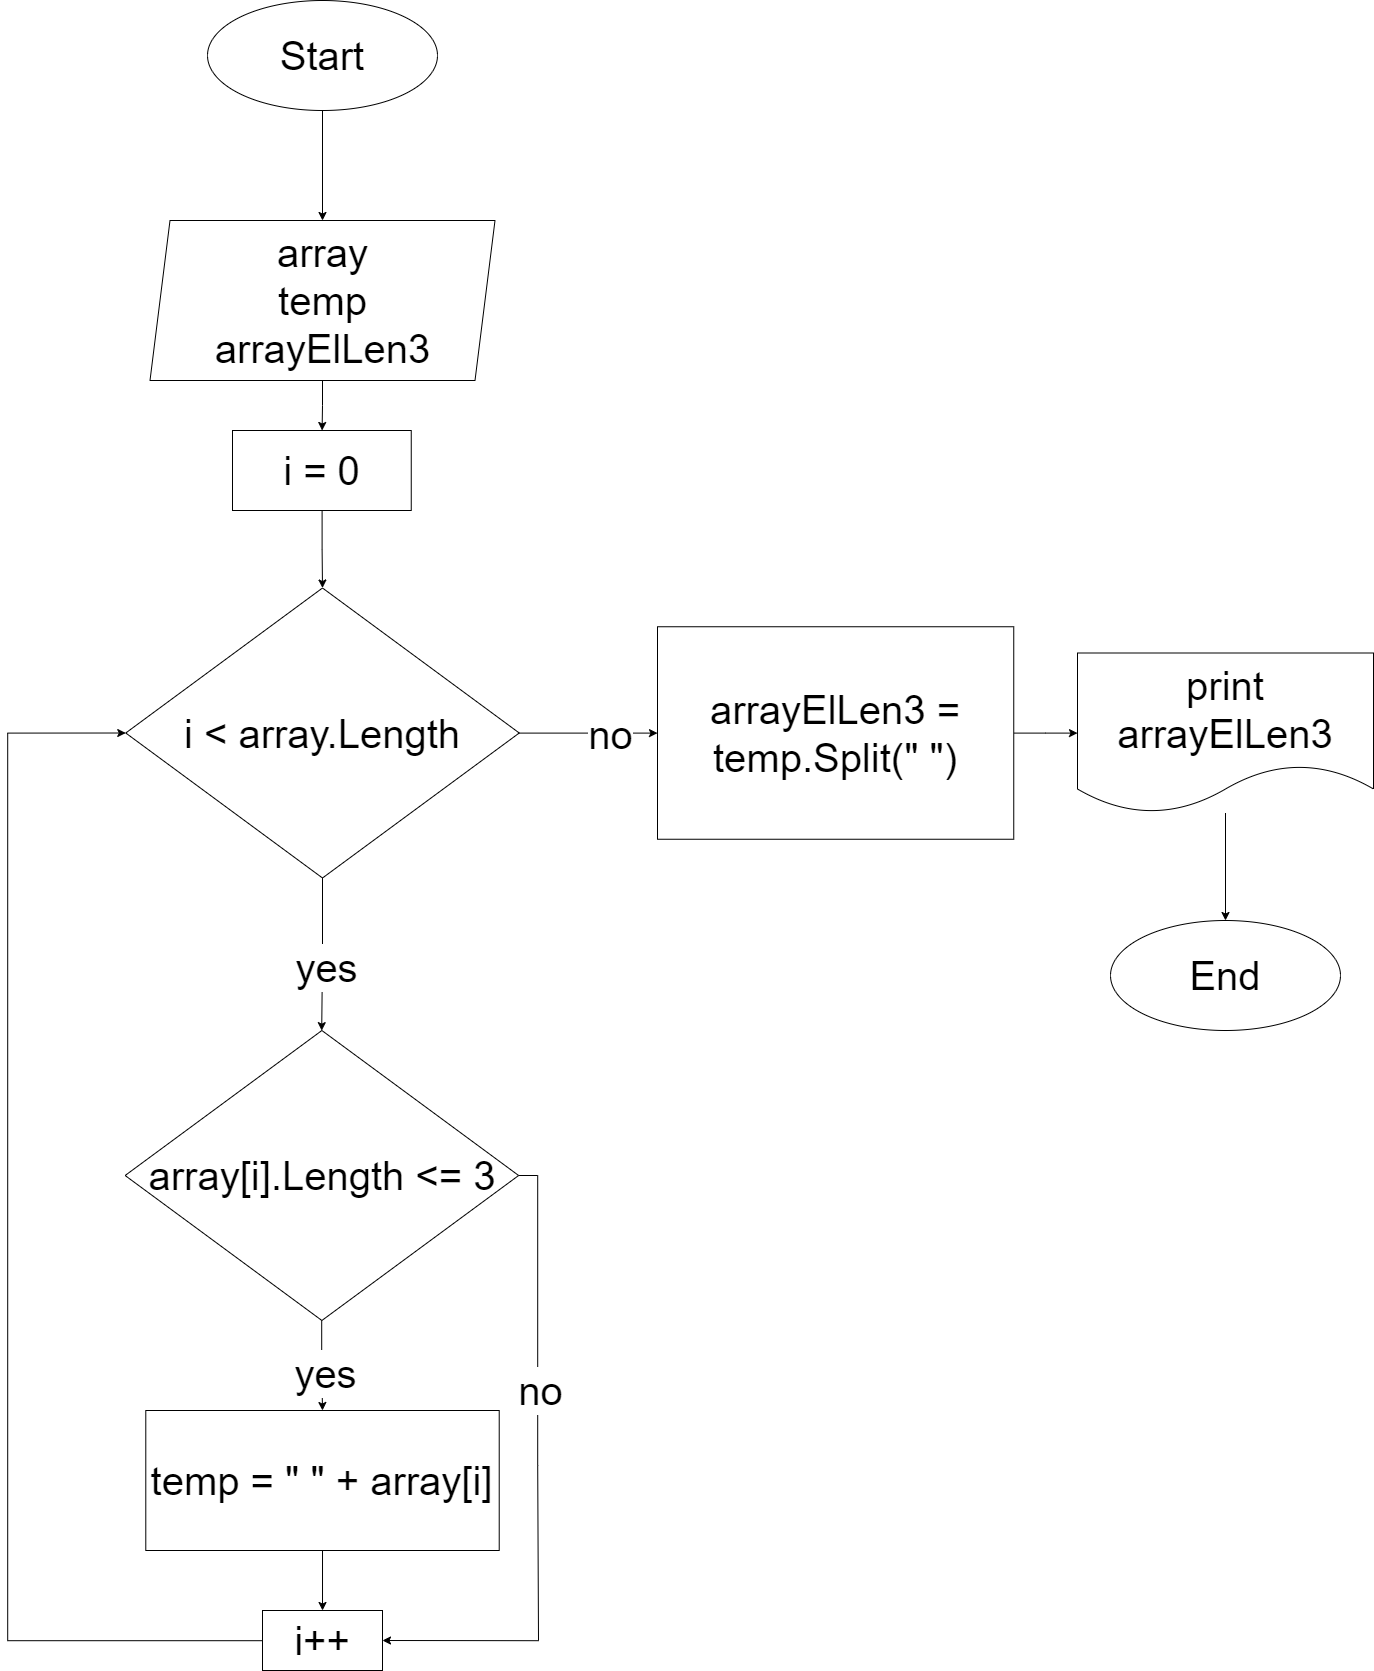

The diagram above was exported from draw.io. Its source (the exported page's mxGraphModel, read from the mxfile embedded in the PNG):
<mxGraphModel dx="4979" dy="3357" grid="1" gridSize="10" guides="1" tooltips="1" connect="1" arrows="1" fold="1" page="1" pageScale="1" pageWidth="827" pageHeight="1169" math="0" shadow="0">
  <root>
    <mxCell id="0" />
    <mxCell id="1" parent="0" />
    <mxCell id="2" style="edgeStyle=orthogonalEdgeStyle;rounded=0;orthogonalLoop=1;jettySize=auto;html=1;" edge="1" source="3" target="5" parent="1">
      <mxGeometry relative="1" as="geometry" />
    </mxCell>
    <mxCell id="3" value="Start" style="ellipse;whiteSpace=wrap;html=1;fontSize=40;" vertex="1" parent="1">
      <mxGeometry x="2550" y="6400" width="230" height="110" as="geometry" />
    </mxCell>
    <mxCell id="4" style="edgeStyle=orthogonalEdgeStyle;rounded=0;orthogonalLoop=1;jettySize=auto;html=1;" edge="1" source="5" target="7" parent="1">
      <mxGeometry relative="1" as="geometry" />
    </mxCell>
    <mxCell id="5" value="array&lt;br&gt;temp&lt;br&gt;arrayElLen3" style="shape=parallelogram;perimeter=parallelogramPerimeter;whiteSpace=wrap;html=1;fixedSize=1;fontSize=40;" vertex="1" parent="1">
      <mxGeometry x="2492.5" y="6620" width="345" height="160" as="geometry" />
    </mxCell>
    <mxCell id="6" style="edgeStyle=orthogonalEdgeStyle;rounded=0;orthogonalLoop=1;jettySize=auto;html=1;" edge="1" source="7" target="12" parent="1">
      <mxGeometry relative="1" as="geometry" />
    </mxCell>
    <mxCell id="7" value="i = 0" style="rounded=0;whiteSpace=wrap;html=1;fontSize=40;" vertex="1" parent="1">
      <mxGeometry x="2575" y="6830" width="178.75" height="80" as="geometry" />
    </mxCell>
    <mxCell id="8" style="edgeStyle=orthogonalEdgeStyle;rounded=0;orthogonalLoop=1;jettySize=auto;html=1;" edge="1" source="12" target="17" parent="1">
      <mxGeometry relative="1" as="geometry" />
    </mxCell>
    <mxCell id="9" value="&lt;font style=&quot;font-size: 40px;&quot;&gt;&lt;font style=&quot;font-size: 40px;&quot;&gt;y&lt;/font&gt;&lt;font style=&quot;font-size: 40px;&quot;&gt;es&lt;/font&gt;&lt;/font&gt;" style="edgeLabel;html=1;align=center;verticalAlign=middle;resizable=0;points=[];" vertex="1" connectable="0" parent="8">
      <mxGeometry x="0.1301" y="3" relative="1" as="geometry">
        <mxPoint as="offset" />
      </mxGeometry>
    </mxCell>
    <mxCell id="10" style="edgeStyle=orthogonalEdgeStyle;rounded=0;orthogonalLoop=1;jettySize=auto;html=1;fontSize=40;" edge="1" source="12" target="23" parent="1">
      <mxGeometry relative="1" as="geometry" />
    </mxCell>
    <mxCell id="11" value="no" style="edgeLabel;html=1;align=center;verticalAlign=middle;resizable=0;points=[];fontSize=40;" vertex="1" connectable="0" parent="10">
      <mxGeometry x="0.2817" y="1" relative="1" as="geometry">
        <mxPoint x="1" as="offset" />
      </mxGeometry>
    </mxCell>
    <mxCell id="12" value="i &amp;lt; array.Length" style="rhombus;whiteSpace=wrap;html=1;fontSize=40;" vertex="1" parent="1">
      <mxGeometry x="2468.25" y="6987.5" width="393.5" height="290" as="geometry" />
    </mxCell>
    <mxCell id="13" style="edgeStyle=orthogonalEdgeStyle;rounded=0;orthogonalLoop=1;jettySize=auto;html=1;fontSize=40;" edge="1" source="17" target="21" parent="1">
      <mxGeometry relative="1" as="geometry">
        <mxPoint x="2665" y="7830" as="targetPoint" />
      </mxGeometry>
    </mxCell>
    <mxCell id="14" value="yes" style="edgeLabel;html=1;align=center;verticalAlign=middle;resizable=0;points=[];fontSize=40;" vertex="1" connectable="0" parent="13">
      <mxGeometry x="0.1819" y="1" relative="1" as="geometry">
        <mxPoint as="offset" />
      </mxGeometry>
    </mxCell>
    <mxCell id="15" style="edgeStyle=orthogonalEdgeStyle;rounded=0;orthogonalLoop=1;jettySize=auto;html=1;entryX=1;entryY=0.5;entryDx=0;entryDy=0;fontSize=40;" edge="1" source="17" target="20" parent="1">
      <mxGeometry relative="1" as="geometry">
        <Array as="points">
          <mxPoint x="2880" y="7575" />
          <mxPoint x="2880" y="7865" />
          <mxPoint x="2881" y="8040" />
        </Array>
      </mxGeometry>
    </mxCell>
    <mxCell id="16" value="no" style="edgeLabel;html=1;align=center;verticalAlign=middle;resizable=0;points=[];fontSize=40;" vertex="1" connectable="0" parent="15">
      <mxGeometry x="-0.2753" y="1" relative="1" as="geometry">
        <mxPoint as="offset" />
      </mxGeometry>
    </mxCell>
    <mxCell id="17" value="array[i].Length &amp;lt;= 3" style="rhombus;whiteSpace=wrap;html=1;fontSize=40;" vertex="1" parent="1">
      <mxGeometry x="2467.63" y="7430" width="393.5" height="290" as="geometry" />
    </mxCell>
    <mxCell id="18" style="edgeStyle=orthogonalEdgeStyle;rounded=0;orthogonalLoop=1;jettySize=auto;html=1;fontSize=40;" edge="1" source="21" target="20" parent="1">
      <mxGeometry relative="1" as="geometry">
        <mxPoint x="2665.000000000001" y="7950" as="sourcePoint" />
      </mxGeometry>
    </mxCell>
    <mxCell id="19" style="edgeStyle=orthogonalEdgeStyle;rounded=0;orthogonalLoop=1;jettySize=auto;html=1;entryX=0;entryY=0.5;entryDx=0;entryDy=0;fontSize=40;" edge="1" source="20" target="12" parent="1">
      <mxGeometry relative="1" as="geometry">
        <Array as="points">
          <mxPoint x="2350" y="8040" />
          <mxPoint x="2350" y="7133" />
        </Array>
      </mxGeometry>
    </mxCell>
    <mxCell id="20" value="i++" style="rounded=0;whiteSpace=wrap;html=1;fontSize=40;" vertex="1" parent="1">
      <mxGeometry x="2605" y="8010" width="120" height="60" as="geometry" />
    </mxCell>
    <mxCell id="21" value="temp = &quot; &quot; + array[i]" style="rounded=0;whiteSpace=wrap;html=1;fontSize=40;" vertex="1" parent="1">
      <mxGeometry x="2488.29" y="7810" width="353.43" height="140" as="geometry" />
    </mxCell>
    <mxCell id="22" style="edgeStyle=orthogonalEdgeStyle;rounded=0;orthogonalLoop=1;jettySize=auto;html=1;fontSize=40;" edge="1" source="23" target="25" parent="1">
      <mxGeometry relative="1" as="geometry" />
    </mxCell>
    <mxCell id="23" value="arrayElLen3 = temp.Split(&quot; &quot;)" style="rounded=0;whiteSpace=wrap;html=1;fontSize=40;" vertex="1" parent="1">
      <mxGeometry x="3000" y="7026.25" width="356.25" height="212.5" as="geometry" />
    </mxCell>
    <mxCell id="24" style="edgeStyle=orthogonalEdgeStyle;rounded=0;orthogonalLoop=1;jettySize=auto;html=1;fontSize=40;" edge="1" source="25" target="26" parent="1">
      <mxGeometry relative="1" as="geometry" />
    </mxCell>
    <mxCell id="25" value="print arrayElLen3" style="shape=document;whiteSpace=wrap;html=1;boundedLbl=1;fontSize=40;" vertex="1" parent="1">
      <mxGeometry x="3420" y="7052.5" width="296" height="160" as="geometry" />
    </mxCell>
    <mxCell id="26" value="End" style="ellipse;whiteSpace=wrap;html=1;fontSize=40;" vertex="1" parent="1">
      <mxGeometry x="3453" y="7320" width="230" height="110" as="geometry" />
    </mxCell>
  </root>
</mxGraphModel>